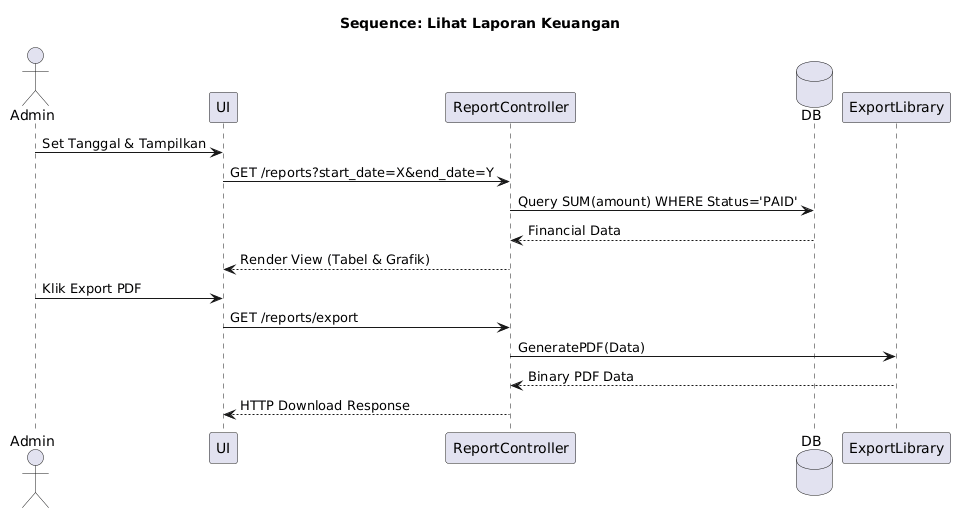

The diagram above was rendered by PlantUML. Its source (embedded in the PNG):
@startuml
title Sequence: Lihat Laporan Keuangan
actor Admin
participant "UI" as UI
participant "ReportController" as C
database "DB" as DB
participant "ExportLibrary" as PDF
Admin->UI: Set Tanggal & Tampilkan
UI->C: GET /reports?start_date=X&end_date=Y
C->DB: Query SUM(amount) WHERE Status='PAID'
DB-->C: Financial Data
C-->UI: Render View (Tabel & Grafik)
Admin->UI: Klik Export PDF
UI->C: GET /reports/export
C->PDF: GeneratePDF(Data)
PDF-->C: Binary PDF Data
C-->UI: HTTP Download Response
@enduml